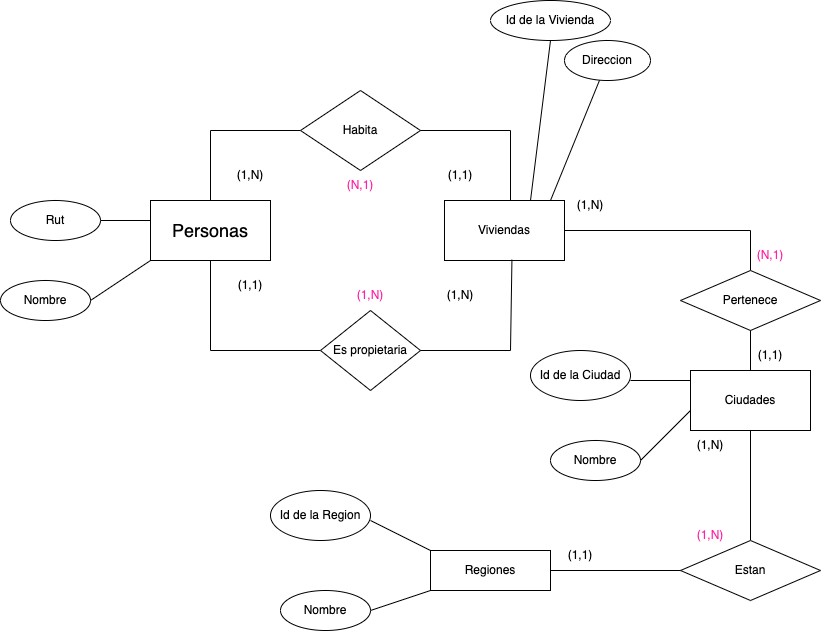

The diagram above was exported from draw.io. Its source (the exported page's mxGraphModel, read from the mxfile embedded in the PNG):
<mxGraphModel dx="1398" dy="654" grid="1" gridSize="10" guides="1" tooltips="1" connect="1" arrows="1" fold="1" page="1" pageScale="1" pageWidth="827" pageHeight="1169" math="0" shadow="0">
  <root>
    <mxCell id="0" />
    <mxCell id="1" parent="0" />
    <mxCell id="KrAEQBRgnMEr2e81-mlc-1" value="&lt;font style=&quot;font-size: 18px;&quot;&gt;Personas&lt;/font&gt;" style="rounded=0;whiteSpace=wrap;html=1;" vertex="1" parent="1">
      <mxGeometry x="120" y="250" width="120" height="60" as="geometry" />
    </mxCell>
    <mxCell id="KrAEQBRgnMEr2e81-mlc-3" value="" style="endArrow=none;html=1;rounded=0;" edge="1" parent="1">
      <mxGeometry width="50" height="50" relative="1" as="geometry">
        <mxPoint x="180" y="250" as="sourcePoint" />
        <mxPoint x="180" y="180" as="targetPoint" />
      </mxGeometry>
    </mxCell>
    <mxCell id="KrAEQBRgnMEr2e81-mlc-5" value="" style="endArrow=none;html=1;rounded=0;" edge="1" parent="1">
      <mxGeometry width="50" height="50" relative="1" as="geometry">
        <mxPoint x="180" y="180" as="sourcePoint" />
        <mxPoint x="270" y="180" as="targetPoint" />
      </mxGeometry>
    </mxCell>
    <mxCell id="KrAEQBRgnMEr2e81-mlc-6" value="Habita" style="rhombus;whiteSpace=wrap;html=1;" vertex="1" parent="1">
      <mxGeometry x="270" y="140" width="120" height="80" as="geometry" />
    </mxCell>
    <mxCell id="KrAEQBRgnMEr2e81-mlc-8" value="" style="endArrow=none;html=1;rounded=0;" edge="1" parent="1">
      <mxGeometry width="50" height="50" relative="1" as="geometry">
        <mxPoint x="180" y="400" as="sourcePoint" />
        <mxPoint x="180" y="310" as="targetPoint" />
      </mxGeometry>
    </mxCell>
    <mxCell id="KrAEQBRgnMEr2e81-mlc-9" value="" style="endArrow=none;html=1;rounded=0;" edge="1" parent="1">
      <mxGeometry width="50" height="50" relative="1" as="geometry">
        <mxPoint x="180" y="400" as="sourcePoint" />
        <mxPoint x="290" y="400" as="targetPoint" />
      </mxGeometry>
    </mxCell>
    <mxCell id="KrAEQBRgnMEr2e81-mlc-10" value="Es propietaria" style="rhombus;whiteSpace=wrap;html=1;" vertex="1" parent="1">
      <mxGeometry x="290" y="360" width="100" height="80" as="geometry" />
    </mxCell>
    <mxCell id="KrAEQBRgnMEr2e81-mlc-12" value="" style="endArrow=none;html=1;rounded=0;" edge="1" parent="1">
      <mxGeometry width="50" height="50" relative="1" as="geometry">
        <mxPoint x="390" y="180" as="sourcePoint" />
        <mxPoint x="480" y="180" as="targetPoint" />
      </mxGeometry>
    </mxCell>
    <mxCell id="KrAEQBRgnMEr2e81-mlc-13" value="" style="endArrow=none;html=1;rounded=0;strokeColor=default;" edge="1" parent="1">
      <mxGeometry width="50" height="50" relative="1" as="geometry">
        <mxPoint x="390" y="400" as="sourcePoint" />
        <mxPoint x="480" y="400" as="targetPoint" />
      </mxGeometry>
    </mxCell>
    <mxCell id="KrAEQBRgnMEr2e81-mlc-14" value="Viviendas" style="rounded=0;whiteSpace=wrap;html=1;" vertex="1" parent="1">
      <mxGeometry x="414" y="250" width="120" height="60" as="geometry" />
    </mxCell>
    <mxCell id="KrAEQBRgnMEr2e81-mlc-15" value="" style="endArrow=none;html=1;rounded=0;" edge="1" parent="1">
      <mxGeometry width="50" height="50" relative="1" as="geometry">
        <mxPoint x="480" y="250" as="sourcePoint" />
        <mxPoint x="480" y="180" as="targetPoint" />
      </mxGeometry>
    </mxCell>
    <mxCell id="KrAEQBRgnMEr2e81-mlc-16" value="" style="endArrow=none;html=1;rounded=0;entryX=0.562;entryY=0.987;entryDx=0;entryDy=0;entryPerimeter=0;strokeColor=default;" edge="1" parent="1" target="KrAEQBRgnMEr2e81-mlc-14">
      <mxGeometry width="50" height="50" relative="1" as="geometry">
        <mxPoint x="480" y="400" as="sourcePoint" />
        <mxPoint x="480" y="320" as="targetPoint" />
      </mxGeometry>
    </mxCell>
    <mxCell id="KrAEQBRgnMEr2e81-mlc-17" value="" style="endArrow=none;html=1;rounded=0;" edge="1" parent="1">
      <mxGeometry width="50" height="50" relative="1" as="geometry">
        <mxPoint x="120" y="270" as="sourcePoint" />
        <mxPoint x="70" y="270" as="targetPoint" />
      </mxGeometry>
    </mxCell>
    <mxCell id="KrAEQBRgnMEr2e81-mlc-18" value="Rut" style="ellipse;whiteSpace=wrap;html=1;" vertex="1" parent="1">
      <mxGeometry x="-20" y="250" width="90" height="40" as="geometry" />
    </mxCell>
    <mxCell id="KrAEQBRgnMEr2e81-mlc-19" value="" style="endArrow=none;html=1;rounded=0;" edge="1" parent="1">
      <mxGeometry width="50" height="50" relative="1" as="geometry">
        <mxPoint x="60" y="350" as="sourcePoint" />
        <mxPoint x="120" y="310" as="targetPoint" />
      </mxGeometry>
    </mxCell>
    <mxCell id="KrAEQBRgnMEr2e81-mlc-20" value="Nombre" style="ellipse;whiteSpace=wrap;html=1;" vertex="1" parent="1">
      <mxGeometry x="-30" y="330" width="90" height="40" as="geometry" />
    </mxCell>
    <mxCell id="KrAEQBRgnMEr2e81-mlc-21" value="" style="endArrow=none;html=1;rounded=0;" edge="1" parent="1">
      <mxGeometry width="50" height="50" relative="1" as="geometry">
        <mxPoint x="500" y="250" as="sourcePoint" />
        <mxPoint x="520" y="90" as="targetPoint" />
      </mxGeometry>
    </mxCell>
    <mxCell id="KrAEQBRgnMEr2e81-mlc-22" value="Id de la Vivienda" style="ellipse;whiteSpace=wrap;html=1;" vertex="1" parent="1">
      <mxGeometry x="460" y="50" width="120" height="40" as="geometry" />
    </mxCell>
    <mxCell id="KrAEQBRgnMEr2e81-mlc-23" value="" style="endArrow=none;html=1;rounded=0;" edge="1" parent="1" target="KrAEQBRgnMEr2e81-mlc-24">
      <mxGeometry width="50" height="50" relative="1" as="geometry">
        <mxPoint x="520" y="250" as="sourcePoint" />
        <mxPoint x="580" y="150" as="targetPoint" />
      </mxGeometry>
    </mxCell>
    <mxCell id="KrAEQBRgnMEr2e81-mlc-24" value="Direccion" style="ellipse;whiteSpace=wrap;html=1;" vertex="1" parent="1">
      <mxGeometry x="534" y="90" width="86" height="40" as="geometry" />
    </mxCell>
    <mxCell id="KrAEQBRgnMEr2e81-mlc-25" value="" style="endArrow=none;html=1;rounded=0;" edge="1" parent="1">
      <mxGeometry width="50" height="50" relative="1" as="geometry">
        <mxPoint x="534" y="280" as="sourcePoint" />
        <mxPoint x="720" y="280" as="targetPoint" />
      </mxGeometry>
    </mxCell>
    <mxCell id="KrAEQBRgnMEr2e81-mlc-26" value="" style="endArrow=none;html=1;rounded=0;" edge="1" parent="1">
      <mxGeometry width="50" height="50" relative="1" as="geometry">
        <mxPoint x="720" y="320" as="sourcePoint" />
        <mxPoint x="720" y="280" as="targetPoint" />
      </mxGeometry>
    </mxCell>
    <mxCell id="KrAEQBRgnMEr2e81-mlc-27" value="Pertenece" style="rhombus;whiteSpace=wrap;html=1;" vertex="1" parent="1">
      <mxGeometry x="650" y="320" width="140" height="60" as="geometry" />
    </mxCell>
    <mxCell id="KrAEQBRgnMEr2e81-mlc-28" value="" style="endArrow=none;html=1;rounded=0;" edge="1" parent="1">
      <mxGeometry width="50" height="50" relative="1" as="geometry">
        <mxPoint x="720" y="420" as="sourcePoint" />
        <mxPoint x="720" y="380" as="targetPoint" />
      </mxGeometry>
    </mxCell>
    <mxCell id="KrAEQBRgnMEr2e81-mlc-29" value="Ciudades" style="rounded=0;whiteSpace=wrap;html=1;" vertex="1" parent="1">
      <mxGeometry x="660" y="420" width="120" height="60" as="geometry" />
    </mxCell>
    <mxCell id="KrAEQBRgnMEr2e81-mlc-30" value="" style="endArrow=none;html=1;rounded=0;" edge="1" parent="1">
      <mxGeometry width="50" height="50" relative="1" as="geometry">
        <mxPoint x="610" y="510" as="sourcePoint" />
        <mxPoint x="660" y="460" as="targetPoint" />
      </mxGeometry>
    </mxCell>
    <mxCell id="KrAEQBRgnMEr2e81-mlc-31" value="" style="endArrow=none;html=1;rounded=0;" edge="1" parent="1">
      <mxGeometry width="50" height="50" relative="1" as="geometry">
        <mxPoint x="600" y="430" as="sourcePoint" />
        <mxPoint x="660" y="430" as="targetPoint" />
      </mxGeometry>
    </mxCell>
    <mxCell id="KrAEQBRgnMEr2e81-mlc-32" value="Id de la Ciudad" style="ellipse;whiteSpace=wrap;html=1;" vertex="1" parent="1">
      <mxGeometry x="500" y="400" width="100" height="50" as="geometry" />
    </mxCell>
    <mxCell id="KrAEQBRgnMEr2e81-mlc-33" value="Nombre" style="ellipse;whiteSpace=wrap;html=1;" vertex="1" parent="1">
      <mxGeometry x="520" y="490" width="90" height="40" as="geometry" />
    </mxCell>
    <mxCell id="KrAEQBRgnMEr2e81-mlc-34" value="" style="endArrow=none;html=1;rounded=0;" edge="1" parent="1">
      <mxGeometry width="50" height="50" relative="1" as="geometry">
        <mxPoint x="720" y="590" as="sourcePoint" />
        <mxPoint x="720" y="480" as="targetPoint" />
      </mxGeometry>
    </mxCell>
    <mxCell id="KrAEQBRgnMEr2e81-mlc-35" value="Estan" style="rhombus;whiteSpace=wrap;html=1;" vertex="1" parent="1">
      <mxGeometry x="650" y="590" width="140" height="60" as="geometry" />
    </mxCell>
    <mxCell id="KrAEQBRgnMEr2e81-mlc-36" value="" style="endArrow=none;html=1;rounded=0;" edge="1" parent="1">
      <mxGeometry width="50" height="50" relative="1" as="geometry">
        <mxPoint x="520" y="620" as="sourcePoint" />
        <mxPoint x="650" y="620" as="targetPoint" />
      </mxGeometry>
    </mxCell>
    <mxCell id="KrAEQBRgnMEr2e81-mlc-37" value="Regiones" style="rounded=0;whiteSpace=wrap;html=1;" vertex="1" parent="1">
      <mxGeometry x="400" y="600" width="120" height="40" as="geometry" />
    </mxCell>
    <mxCell id="KrAEQBRgnMEr2e81-mlc-38" value="" style="endArrow=none;html=1;rounded=0;" edge="1" parent="1">
      <mxGeometry width="50" height="50" relative="1" as="geometry">
        <mxPoint x="340" y="570" as="sourcePoint" />
        <mxPoint x="400" y="600" as="targetPoint" />
      </mxGeometry>
    </mxCell>
    <mxCell id="KrAEQBRgnMEr2e81-mlc-39" value="" style="endArrow=none;html=1;rounded=0;" edge="1" parent="1">
      <mxGeometry width="50" height="50" relative="1" as="geometry">
        <mxPoint x="340" y="660" as="sourcePoint" />
        <mxPoint x="400" y="640" as="targetPoint" />
      </mxGeometry>
    </mxCell>
    <mxCell id="KrAEQBRgnMEr2e81-mlc-40" value="Id de la Region" style="ellipse;whiteSpace=wrap;html=1;" vertex="1" parent="1">
      <mxGeometry x="240" y="540" width="100" height="50" as="geometry" />
    </mxCell>
    <mxCell id="KrAEQBRgnMEr2e81-mlc-41" value="Nombre" style="ellipse;whiteSpace=wrap;html=1;" vertex="1" parent="1">
      <mxGeometry x="250" y="640" width="90" height="40" as="geometry" />
    </mxCell>
    <mxCell id="KrAEQBRgnMEr2e81-mlc-42" value="(1,N)" style="text;html=1;align=center;verticalAlign=middle;whiteSpace=wrap;rounded=0;" vertex="1" parent="1">
      <mxGeometry x="190" y="210" width="60" height="30" as="geometry" />
    </mxCell>
    <mxCell id="KrAEQBRgnMEr2e81-mlc-43" value="(1,1)" style="text;html=1;align=center;verticalAlign=middle;whiteSpace=wrap;rounded=0;" vertex="1" parent="1">
      <mxGeometry x="190" y="320" width="60" height="30" as="geometry" />
    </mxCell>
    <mxCell id="KrAEQBRgnMEr2e81-mlc-44" value="&lt;font color=&quot;#ff21a6&quot;&gt;(1,N)&lt;/font&gt;" style="text;html=1;align=center;verticalAlign=middle;whiteSpace=wrap;rounded=0;" vertex="1" parent="1">
      <mxGeometry x="310" y="330" width="60" height="30" as="geometry" />
    </mxCell>
    <mxCell id="KrAEQBRgnMEr2e81-mlc-46" value="&lt;font color=&quot;#ff21a6&quot;&gt;(N,1)&lt;/font&gt;" style="text;html=1;align=center;verticalAlign=middle;whiteSpace=wrap;rounded=0;" vertex="1" parent="1">
      <mxGeometry x="300" y="220" width="60" height="30" as="geometry" />
    </mxCell>
    <mxCell id="KrAEQBRgnMEr2e81-mlc-47" value="(1,1)" style="text;html=1;align=center;verticalAlign=middle;whiteSpace=wrap;rounded=0;" vertex="1" parent="1">
      <mxGeometry x="400" y="210" width="60" height="30" as="geometry" />
    </mxCell>
    <mxCell id="KrAEQBRgnMEr2e81-mlc-48" value="(1,N)" style="text;html=1;align=center;verticalAlign=middle;whiteSpace=wrap;rounded=0;" vertex="1" parent="1">
      <mxGeometry x="400" y="330" width="60" height="30" as="geometry" />
    </mxCell>
    <mxCell id="KrAEQBRgnMEr2e81-mlc-49" value="(1,N)" style="text;html=1;align=center;verticalAlign=middle;whiteSpace=wrap;rounded=0;" vertex="1" parent="1">
      <mxGeometry x="530" y="240" width="60" height="30" as="geometry" />
    </mxCell>
    <mxCell id="KrAEQBRgnMEr2e81-mlc-50" value="&lt;font color=&quot;#ff21a6&quot;&gt;(N,1)&lt;/font&gt;" style="text;html=1;align=center;verticalAlign=middle;whiteSpace=wrap;rounded=0;" vertex="1" parent="1">
      <mxGeometry x="710" y="290" width="60" height="30" as="geometry" />
    </mxCell>
    <mxCell id="KrAEQBRgnMEr2e81-mlc-51" value="(1,1)" style="text;html=1;align=center;verticalAlign=middle;whiteSpace=wrap;rounded=0;" vertex="1" parent="1">
      <mxGeometry x="710" y="390" width="60" height="30" as="geometry" />
    </mxCell>
    <mxCell id="KrAEQBRgnMEr2e81-mlc-52" value="(1,N)" style="text;html=1;align=center;verticalAlign=middle;whiteSpace=wrap;rounded=0;" vertex="1" parent="1">
      <mxGeometry x="650" y="480" width="60" height="30" as="geometry" />
    </mxCell>
    <mxCell id="KrAEQBRgnMEr2e81-mlc-53" value="&lt;font color=&quot;#ff21a6&quot;&gt;(1,N)&lt;/font&gt;" style="text;html=1;align=center;verticalAlign=middle;whiteSpace=wrap;rounded=0;" vertex="1" parent="1">
      <mxGeometry x="650" y="570" width="60" height="30" as="geometry" />
    </mxCell>
    <mxCell id="KrAEQBRgnMEr2e81-mlc-54" value="(1,1)" style="text;html=1;align=center;verticalAlign=middle;whiteSpace=wrap;rounded=0;" vertex="1" parent="1">
      <mxGeometry x="520" y="590" width="60" height="30" as="geometry" />
    </mxCell>
  </root>
</mxGraphModel>